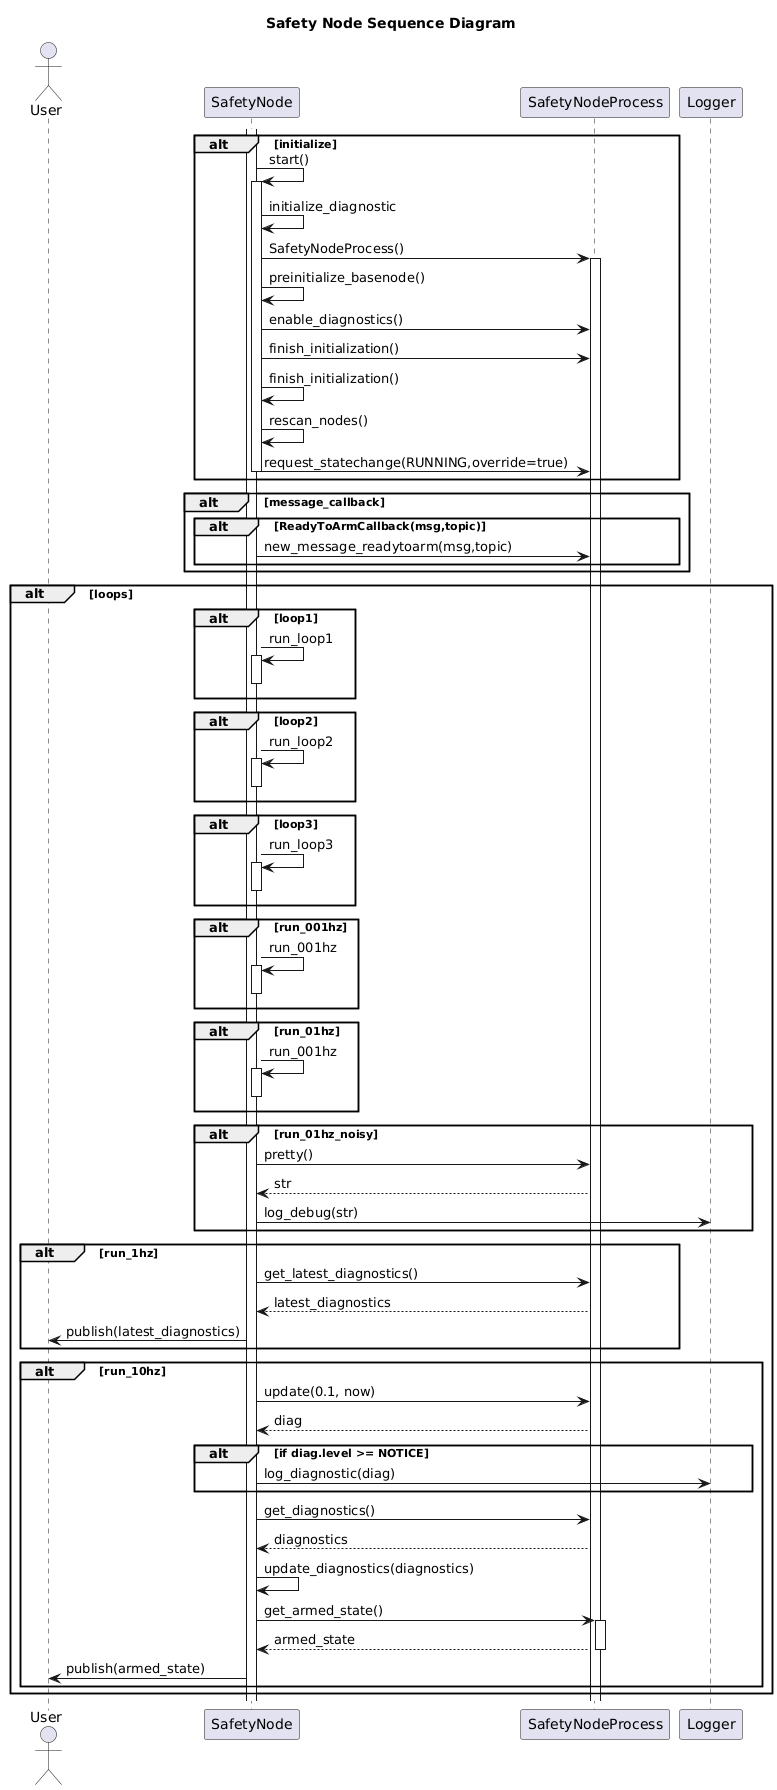

The diagram above was rendered by PlantUML. Its source (embedded in the PNG):
@startuml
title Safety Node Sequence Diagram
actor User as user
participant SafetyNode as node
participant SafetyNodeProcess as process
participant Logger as logger

alt initialize
    activate node
    node -> node++: start()
    node -> node: initialize_diagnostic
    node -> process++: SafetyNodeProcess()
    node -> node: preinitialize_basenode()
    node -> process: enable_diagnostics()
    node -> process: finish_initialization()
    node -> node: finish_initialization()
    node -> node: rescan_nodes()
    node -> process: request_statechange(RUNNING,override=true)
    node--
end

alt message_callback
    alt ReadyToArmCallback(msg,topic)
        node -> process: new_message_readytoarm(msg,topic)
    end
end

alt loops
    alt loop1
        node -> node++: run_loop1
        node--
    end
    alt loop2
        node -> node++: run_loop2
        node--
    end
    alt loop3
        node -> node++: run_loop3
        node--
    end
    alt run_001hz
        node -> node++: run_001hz
        node--
    end
    alt run_01hz
        node -> node++: run_001hz
        node--
    end
    alt run_01hz_noisy
        node -> process: pretty()
        process --> node: str
        node -> logger: log_debug(str)
    end
    alt run_1hz
        node -> process: get_latest_diagnostics()
        process --> node: latest_diagnostics
        node -> user: publish(latest_diagnostics)
    end
    alt run_10hz
        node -> process: update(0.1, now)
        process --> node: diag
        alt if diag.level >= NOTICE
            node -> logger: log_diagnostic(diag)
        end
        node -> process: get_diagnostics()
        process --> node: diagnostics
        node -> node: update_diagnostics(diagnostics)
        node -> process++: get_armed_state()
        process --> node--: armed_state
        node -> user: publish(armed_state)

    end
end
@enduml